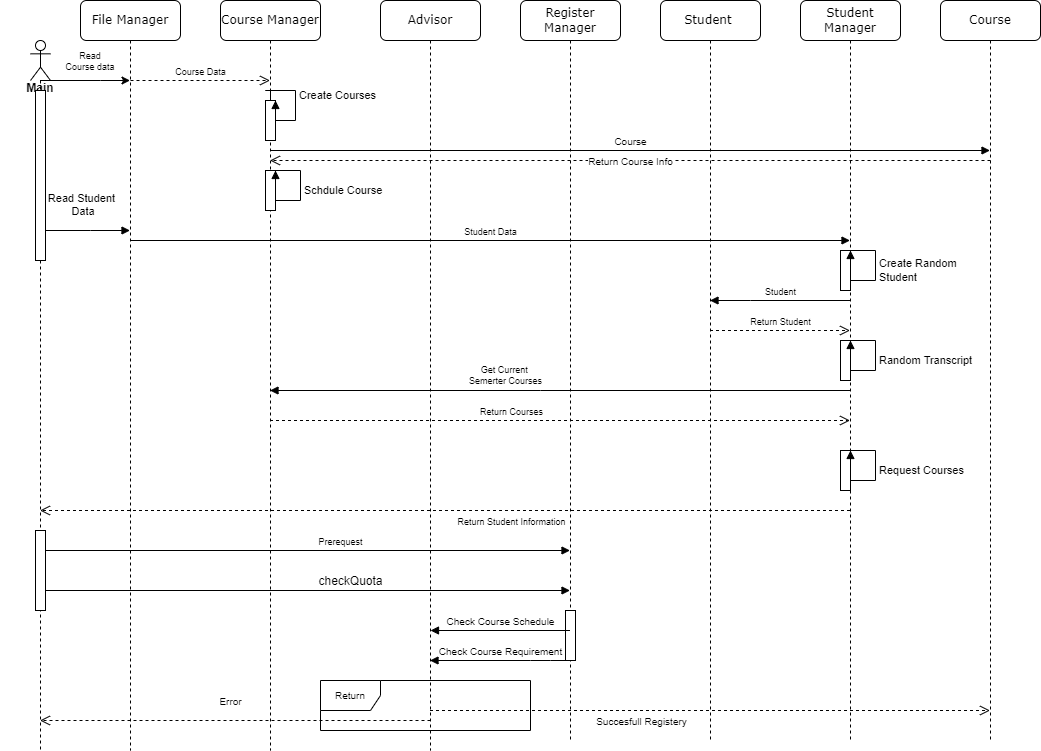

The diagram above was exported from draw.io. Its source (the exported page's mxGraphModel, read from the mxfile embedded in the PNG):
<mxGraphModel dx="1422" dy="737" grid="1" gridSize="10" guides="1" tooltips="1" connect="1" arrows="1" fold="1" page="1" pageScale="1" pageWidth="1100" pageHeight="850" background="none" math="0" shadow="0">
  <root>
    <mxCell id="0" />
    <mxCell id="1" parent="0" />
    <mxCell id="7baba1c4bc27f4b0-2" value="Course Manager" style="shape=umlLifeline;perimeter=lifelinePerimeter;whiteSpace=wrap;html=1;container=1;collapsible=0;recursiveResize=0;outlineConnect=0;rounded=1;shadow=0;comic=0;labelBackgroundColor=none;strokeWidth=1;fontFamily=Verdana;fontSize=12;align=center;" parent="1" vertex="1">
      <mxGeometry x="240" y="80" width="100" height="750" as="geometry" />
    </mxCell>
    <mxCell id="Jwvpj1q0GsRHmgiV8kRB-16" value="" style="html=1;points=[];perimeter=orthogonalPerimeter;" vertex="1" parent="7baba1c4bc27f4b0-2">
      <mxGeometry x="45" y="100" width="10" height="40" as="geometry" />
    </mxCell>
    <mxCell id="Jwvpj1q0GsRHmgiV8kRB-17" value="Create Courses" style="edgeStyle=orthogonalEdgeStyle;html=1;align=left;spacingLeft=2;endArrow=block;rounded=0;entryX=1;entryY=0;" edge="1" target="Jwvpj1q0GsRHmgiV8kRB-16" parent="7baba1c4bc27f4b0-2">
      <mxGeometry x="-0.1304" relative="1" as="geometry">
        <mxPoint x="50" y="100" as="sourcePoint" />
        <Array as="points">
          <mxPoint x="45" y="90" />
          <mxPoint x="75" y="90" />
          <mxPoint x="75" y="120" />
          <mxPoint x="50" y="120" />
        </Array>
        <mxPoint as="offset" />
      </mxGeometry>
    </mxCell>
    <mxCell id="Jwvpj1q0GsRHmgiV8kRB-27" value="" style="html=1;points=[];perimeter=orthogonalPerimeter;" vertex="1" parent="7baba1c4bc27f4b0-2">
      <mxGeometry x="45" y="170" width="10" height="40" as="geometry" />
    </mxCell>
    <mxCell id="Jwvpj1q0GsRHmgiV8kRB-28" value="Schdule Course" style="edgeStyle=orthogonalEdgeStyle;html=1;align=left;spacingLeft=2;endArrow=block;rounded=0;entryX=1;entryY=0;" edge="1" parent="7baba1c4bc27f4b0-2" target="Jwvpj1q0GsRHmgiV8kRB-27">
      <mxGeometry x="-0.1304" relative="1" as="geometry">
        <mxPoint x="50" y="170" as="sourcePoint" />
        <Array as="points">
          <mxPoint x="50" y="170" />
          <mxPoint x="80" y="170" />
          <mxPoint x="80" y="200" />
          <mxPoint x="55" y="200" />
        </Array>
        <mxPoint as="offset" />
      </mxGeometry>
    </mxCell>
    <mxCell id="Jwvpj1q0GsRHmgiV8kRB-69" value="Course" style="html=1;verticalAlign=bottom;endArrow=block;rounded=0;labelBackgroundColor=#FFFFFF;fontSize=10;fontColor=#000000;" edge="1" parent="7baba1c4bc27f4b0-2" target="7baba1c4bc27f4b0-8">
      <mxGeometry width="80" relative="1" as="geometry">
        <mxPoint x="50" y="150" as="sourcePoint" />
        <mxPoint x="130" y="150" as="targetPoint" />
      </mxGeometry>
    </mxCell>
    <mxCell id="7baba1c4bc27f4b0-3" value="Advisor" style="shape=umlLifeline;perimeter=lifelinePerimeter;whiteSpace=wrap;html=1;container=1;collapsible=0;recursiveResize=0;outlineConnect=0;rounded=1;shadow=0;comic=0;labelBackgroundColor=none;strokeWidth=1;fontFamily=Verdana;fontSize=12;align=center;" parent="1" vertex="1">
      <mxGeometry x="400" y="80" width="100" height="750" as="geometry" />
    </mxCell>
    <mxCell id="7baba1c4bc27f4b0-4" value="Register Manager" style="shape=umlLifeline;perimeter=lifelinePerimeter;whiteSpace=wrap;html=1;container=1;collapsible=0;recursiveResize=0;outlineConnect=0;rounded=1;shadow=0;comic=0;labelBackgroundColor=none;strokeWidth=1;fontFamily=Verdana;fontSize=12;align=center;" parent="1" vertex="1">
      <mxGeometry x="540" y="80" width="100" height="740" as="geometry" />
    </mxCell>
    <mxCell id="Jwvpj1q0GsRHmgiV8kRB-68" value="" style="html=1;points=[];perimeter=orthogonalPerimeter;fontSize=10;fontColor=#000000;" vertex="1" parent="7baba1c4bc27f4b0-4">
      <mxGeometry x="45" y="610" width="10" height="50" as="geometry" />
    </mxCell>
    <mxCell id="7baba1c4bc27f4b0-5" value="Student&amp;nbsp;" style="shape=umlLifeline;perimeter=lifelinePerimeter;whiteSpace=wrap;html=1;container=1;collapsible=0;recursiveResize=0;outlineConnect=0;rounded=1;shadow=0;comic=0;labelBackgroundColor=none;strokeWidth=1;fontFamily=Verdana;fontSize=12;align=center;" parent="1" vertex="1">
      <mxGeometry x="680" y="80" width="100" height="740" as="geometry" />
    </mxCell>
    <mxCell id="7baba1c4bc27f4b0-6" value="Student Manager" style="shape=umlLifeline;perimeter=lifelinePerimeter;whiteSpace=wrap;html=1;container=1;collapsible=0;recursiveResize=0;outlineConnect=0;rounded=1;shadow=0;comic=0;labelBackgroundColor=none;strokeWidth=1;fontFamily=Verdana;fontSize=12;align=center;" parent="1" vertex="1">
      <mxGeometry x="820" y="80" width="100" height="740" as="geometry" />
    </mxCell>
    <mxCell id="Jwvpj1q0GsRHmgiV8kRB-25" value="" style="html=1;points=[];perimeter=orthogonalPerimeter;" vertex="1" parent="7baba1c4bc27f4b0-6">
      <mxGeometry x="40" y="250" width="10" height="40" as="geometry" />
    </mxCell>
    <mxCell id="Jwvpj1q0GsRHmgiV8kRB-26" value="Create Random &lt;br&gt;Student" style="edgeStyle=orthogonalEdgeStyle;html=1;align=left;spacingLeft=2;endArrow=block;rounded=0;entryX=1;entryY=0;" edge="1" parent="7baba1c4bc27f4b0-6" target="Jwvpj1q0GsRHmgiV8kRB-25">
      <mxGeometry x="-0.1304" relative="1" as="geometry">
        <mxPoint x="45" y="250" as="sourcePoint" />
        <Array as="points">
          <mxPoint x="45" y="250" />
          <mxPoint x="75" y="250" />
          <mxPoint x="75" y="280" />
          <mxPoint x="50" y="280" />
        </Array>
        <mxPoint as="offset" />
      </mxGeometry>
    </mxCell>
    <mxCell id="Jwvpj1q0GsRHmgiV8kRB-30" value="" style="html=1;points=[];perimeter=orthogonalPerimeter;" vertex="1" parent="7baba1c4bc27f4b0-6">
      <mxGeometry x="40" y="340" width="10" height="40" as="geometry" />
    </mxCell>
    <mxCell id="Jwvpj1q0GsRHmgiV8kRB-31" value="Random Transcript" style="edgeStyle=orthogonalEdgeStyle;html=1;align=left;spacingLeft=2;endArrow=block;rounded=0;entryX=1;entryY=0;" edge="1" parent="7baba1c4bc27f4b0-6" target="Jwvpj1q0GsRHmgiV8kRB-30">
      <mxGeometry x="-0.1304" relative="1" as="geometry">
        <mxPoint x="45" y="340" as="sourcePoint" />
        <Array as="points">
          <mxPoint x="45" y="340" />
          <mxPoint x="75" y="340" />
          <mxPoint x="75" y="370" />
          <mxPoint x="50" y="370" />
        </Array>
        <mxPoint as="offset" />
      </mxGeometry>
    </mxCell>
    <mxCell id="Jwvpj1q0GsRHmgiV8kRB-32" value="" style="html=1;points=[];perimeter=orthogonalPerimeter;" vertex="1" parent="7baba1c4bc27f4b0-6">
      <mxGeometry x="40" y="450" width="10" height="40" as="geometry" />
    </mxCell>
    <mxCell id="Jwvpj1q0GsRHmgiV8kRB-33" value="Request Courses" style="edgeStyle=orthogonalEdgeStyle;html=1;align=left;spacingLeft=2;endArrow=block;rounded=0;entryX=1;entryY=0;" edge="1" parent="7baba1c4bc27f4b0-6" target="Jwvpj1q0GsRHmgiV8kRB-32">
      <mxGeometry x="-0.1304" relative="1" as="geometry">
        <mxPoint x="45" y="450" as="sourcePoint" />
        <Array as="points">
          <mxPoint x="45" y="450" />
          <mxPoint x="75" y="450" />
          <mxPoint x="75" y="480" />
          <mxPoint x="50" y="480" />
        </Array>
        <mxPoint as="offset" />
      </mxGeometry>
    </mxCell>
    <mxCell id="7baba1c4bc27f4b0-7" value="File Manager" style="shape=umlLifeline;perimeter=lifelinePerimeter;whiteSpace=wrap;html=1;container=1;collapsible=0;recursiveResize=0;outlineConnect=0;rounded=1;shadow=0;comic=0;labelBackgroundColor=none;strokeWidth=1;fontFamily=Verdana;fontSize=12;align=center;" parent="1" vertex="1">
      <mxGeometry x="100" y="80" width="100" height="750" as="geometry" />
    </mxCell>
    <mxCell id="Jwvpj1q0GsRHmgiV8kRB-9" value="Read&#10;Course data" style="text;align=center;fontStyle=0;verticalAlign=middle;spacingLeft=3;spacingRight=3;strokeColor=none;rotatable=0;points=[[0,0.5],[1,0.5]];portConstraint=eastwest;fontSize=9;" vertex="1" parent="7baba1c4bc27f4b0-7">
      <mxGeometry x="-30" y="48" width="80" height="26" as="geometry" />
    </mxCell>
    <mxCell id="Jwvpj1q0GsRHmgiV8kRB-23" value="Student Data" style="html=1;verticalAlign=bottom;endArrow=block;rounded=0;fontSize=9;" edge="1" parent="7baba1c4bc27f4b0-7" target="7baba1c4bc27f4b0-6">
      <mxGeometry width="80" relative="1" as="geometry">
        <mxPoint x="50" y="240" as="sourcePoint" />
        <mxPoint x="130" y="240" as="targetPoint" />
      </mxGeometry>
    </mxCell>
    <mxCell id="7baba1c4bc27f4b0-8" value="Course" style="shape=umlLifeline;perimeter=lifelinePerimeter;whiteSpace=wrap;html=1;container=1;collapsible=0;recursiveResize=0;outlineConnect=0;rounded=1;shadow=0;comic=0;labelBackgroundColor=none;strokeWidth=1;fontFamily=Verdana;fontSize=12;align=center;" parent="1" vertex="1">
      <mxGeometry x="960" y="80" width="100" height="740" as="geometry" />
    </mxCell>
    <mxCell id="Jwvpj1q0GsRHmgiV8kRB-2" value="" style="endArrow=classic;html=1;rounded=0;" edge="1" parent="1" source="Jwvpj1q0GsRHmgiV8kRB-3" target="7baba1c4bc27f4b0-7">
      <mxGeometry width="50" height="50" relative="1" as="geometry">
        <mxPoint x="80" y="180" as="sourcePoint" />
        <mxPoint x="146" y="184.84000000000003" as="targetPoint" />
        <Array as="points">
          <mxPoint x="120" y="160" />
        </Array>
      </mxGeometry>
    </mxCell>
    <mxCell id="Jwvpj1q0GsRHmgiV8kRB-3" value="" style="shape=umlLifeline;participant=umlActor;perimeter=lifelinePerimeter;whiteSpace=wrap;html=1;container=1;collapsible=0;recursiveResize=0;verticalAlign=top;spacingTop=36;outlineConnect=0;" vertex="1" parent="1">
      <mxGeometry x="50" y="120" width="20" height="710" as="geometry" />
    </mxCell>
    <mxCell id="Jwvpj1q0GsRHmgiV8kRB-54" value="Prerequest" style="html=1;verticalAlign=bottom;endArrow=block;rounded=0;fontSize=9;" edge="1" parent="Jwvpj1q0GsRHmgiV8kRB-3" target="7baba1c4bc27f4b0-4">
      <mxGeometry x="0.1331" width="80" relative="1" as="geometry">
        <mxPoint x="10" y="510" as="sourcePoint" />
        <mxPoint x="90" y="510" as="targetPoint" />
        <mxPoint as="offset" />
      </mxGeometry>
    </mxCell>
    <mxCell id="Jwvpj1q0GsRHmgiV8kRB-58" value="&lt;span style=&quot;font-family: whitney, &amp;quot;helvetica neue&amp;quot;, helvetica, arial, sans-serif; font-size: 12px; text-align: left; background-color: rgb(255, 255, 255);&quot;&gt;checkQuota&lt;/span&gt;" style="html=1;verticalAlign=bottom;endArrow=block;rounded=0;fontSize=9;fontColor=#000000;" edge="1" parent="Jwvpj1q0GsRHmgiV8kRB-3" target="7baba1c4bc27f4b0-4">
      <mxGeometry x="0.1709" width="80" relative="1" as="geometry">
        <mxPoint x="10" y="550" as="sourcePoint" />
        <mxPoint x="90" y="550" as="targetPoint" />
        <mxPoint as="offset" />
      </mxGeometry>
    </mxCell>
    <mxCell id="Jwvpj1q0GsRHmgiV8kRB-67" value="" style="html=1;points=[];perimeter=orthogonalPerimeter;fontSize=10;fontColor=#000000;" vertex="1" parent="Jwvpj1q0GsRHmgiV8kRB-3">
      <mxGeometry x="5" y="490" width="10" height="80" as="geometry" />
    </mxCell>
    <mxCell id="Jwvpj1q0GsRHmgiV8kRB-4" value="Main" style="text;align=center;fontStyle=1;verticalAlign=middle;spacingLeft=3;spacingRight=3;strokeColor=none;rotatable=0;points=[[0,0.5],[1,0.5]];portConstraint=eastwest;" vertex="1" parent="1">
      <mxGeometry x="20" y="154" width="80" height="26" as="geometry" />
    </mxCell>
    <mxCell id="Jwvpj1q0GsRHmgiV8kRB-22" value="Course Data" style="html=1;verticalAlign=bottom;endArrow=open;dashed=1;endSize=8;rounded=0;fontSize=9;" edge="1" parent="1" target="7baba1c4bc27f4b0-2">
      <mxGeometry relative="1" as="geometry">
        <mxPoint x="150" y="160" as="sourcePoint" />
        <mxPoint x="190" y="170" as="targetPoint" />
        <Array as="points">
          <mxPoint x="250" y="160" />
        </Array>
      </mxGeometry>
    </mxCell>
    <mxCell id="Jwvpj1q0GsRHmgiV8kRB-20" value="Read Student&lt;br&gt;&amp;nbsp;Data" style="html=1;verticalAlign=bottom;endArrow=block;rounded=0;" edge="1" parent="1" source="Jwvpj1q0GsRHmgiV8kRB-3" target="7baba1c4bc27f4b0-7">
      <mxGeometry x="-0.1" y="10" width="80" relative="1" as="geometry">
        <mxPoint x="60" y="260" as="sourcePoint" />
        <mxPoint x="140" y="250" as="targetPoint" />
        <Array as="points">
          <mxPoint x="110" y="310" />
        </Array>
        <mxPoint as="offset" />
      </mxGeometry>
    </mxCell>
    <mxCell id="Jwvpj1q0GsRHmgiV8kRB-36" value="" style="html=1;points=[];perimeter=orthogonalPerimeter;fontSize=9;" vertex="1" parent="1">
      <mxGeometry x="55" y="170" width="10" height="170" as="geometry" />
    </mxCell>
    <mxCell id="Jwvpj1q0GsRHmgiV8kRB-39" value="Student" style="html=1;verticalAlign=bottom;endArrow=block;rounded=0;fontSize=9;" edge="1" parent="1" source="7baba1c4bc27f4b0-6" target="7baba1c4bc27f4b0-5">
      <mxGeometry width="80" relative="1" as="geometry">
        <mxPoint x="850" y="440" as="sourcePoint" />
        <mxPoint x="770" y="440" as="targetPoint" />
        <Array as="points">
          <mxPoint x="770" y="380" />
        </Array>
      </mxGeometry>
    </mxCell>
    <mxCell id="Jwvpj1q0GsRHmgiV8kRB-40" value="Return Student" style="html=1;verticalAlign=bottom;endArrow=open;dashed=1;endSize=8;rounded=0;fontSize=9;" edge="1" parent="1" source="7baba1c4bc27f4b0-5" target="7baba1c4bc27f4b0-6">
      <mxGeometry relative="1" as="geometry">
        <mxPoint x="770" y="390" as="sourcePoint" />
        <mxPoint x="850" y="390" as="targetPoint" />
        <Array as="points">
          <mxPoint x="780" y="410" />
          <mxPoint x="840" y="410" />
        </Array>
      </mxGeometry>
    </mxCell>
    <mxCell id="Jwvpj1q0GsRHmgiV8kRB-41" value="" style="html=1;verticalAlign=bottom;endArrow=block;rounded=0;fontSize=9;" edge="1" parent="1" source="7baba1c4bc27f4b0-6" target="7baba1c4bc27f4b0-2">
      <mxGeometry width="80" relative="1" as="geometry">
        <mxPoint x="840" y="470" as="sourcePoint" />
        <mxPoint x="760" y="470" as="targetPoint" />
        <Array as="points">
          <mxPoint x="560" y="470" />
        </Array>
      </mxGeometry>
    </mxCell>
    <mxCell id="Jwvpj1q0GsRHmgiV8kRB-42" value="Get Current&amp;nbsp;&lt;br&gt;Semerter Courses" style="text;html=1;align=center;verticalAlign=middle;resizable=0;points=[];autosize=1;strokeColor=none;fillColor=none;fontSize=9;" vertex="1" parent="1">
      <mxGeometry x="480" y="440" width="90" height="30" as="geometry" />
    </mxCell>
    <mxCell id="Jwvpj1q0GsRHmgiV8kRB-43" value="Return Courses" style="html=1;verticalAlign=bottom;endArrow=open;dashed=1;endSize=8;rounded=0;fontSize=9;" edge="1" parent="1" source="7baba1c4bc27f4b0-2" target="7baba1c4bc27f4b0-6">
      <mxGeometry x="-0.1707" relative="1" as="geometry">
        <mxPoint x="710" y="490" as="sourcePoint" />
        <mxPoint x="630" y="490" as="targetPoint" />
        <Array as="points">
          <mxPoint x="660" y="500" />
        </Array>
        <mxPoint x="1" as="offset" />
      </mxGeometry>
    </mxCell>
    <mxCell id="Jwvpj1q0GsRHmgiV8kRB-46" value="Return Student Information" style="html=1;verticalAlign=bottom;endArrow=open;dashed=1;endSize=8;rounded=0;fontSize=9;" edge="1" parent="1" source="7baba1c4bc27f4b0-6" target="Jwvpj1q0GsRHmgiV8kRB-3">
      <mxGeometry x="-0.1617" y="20" relative="1" as="geometry">
        <mxPoint x="590" y="580" as="sourcePoint" />
        <mxPoint x="510" y="580" as="targetPoint" />
        <Array as="points">
          <mxPoint x="630" y="590" />
        </Array>
        <mxPoint x="1" as="offset" />
      </mxGeometry>
    </mxCell>
    <mxCell id="Jwvpj1q0GsRHmgiV8kRB-59" value="&lt;font style=&quot;font-size: 10px&quot;&gt;Check Course Schedule&lt;/font&gt;" style="html=1;verticalAlign=bottom;endArrow=block;rounded=0;labelBackgroundColor=#FFFFFF;fontSize=12;fontColor=#000000;" edge="1" parent="1" source="7baba1c4bc27f4b0-4">
      <mxGeometry width="80" relative="1" as="geometry">
        <mxPoint x="530" y="710" as="sourcePoint" />
        <mxPoint x="450" y="710" as="targetPoint" />
      </mxGeometry>
    </mxCell>
    <mxCell id="Jwvpj1q0GsRHmgiV8kRB-64" value="Check Course Requirement" style="html=1;verticalAlign=bottom;endArrow=block;rounded=0;labelBackgroundColor=#FFFFFF;fontSize=10;fontColor=#000000;" edge="1" parent="1" source="7baba1c4bc27f4b0-4" target="7baba1c4bc27f4b0-3">
      <mxGeometry width="80" relative="1" as="geometry">
        <mxPoint x="560" y="740" as="sourcePoint" />
        <mxPoint x="480" y="740" as="targetPoint" />
        <Array as="points">
          <mxPoint x="570" y="740" />
          <mxPoint x="550" y="740" />
        </Array>
      </mxGeometry>
    </mxCell>
    <mxCell id="Jwvpj1q0GsRHmgiV8kRB-70" value="Return Course Info" style="html=1;verticalAlign=bottom;endArrow=open;dashed=1;endSize=8;rounded=0;labelBackgroundColor=#FFFFFF;fontSize=10;fontColor=#000000;" edge="1" parent="1" target="7baba1c4bc27f4b0-2">
      <mxGeometry x="-0.0007" y="10" relative="1" as="geometry">
        <mxPoint x="1010" y="240" as="sourcePoint" />
        <mxPoint x="930" y="240" as="targetPoint" />
        <Array as="points">
          <mxPoint x="670" y="240" />
        </Array>
        <mxPoint as="offset" />
      </mxGeometry>
    </mxCell>
    <mxCell id="Jwvpj1q0GsRHmgiV8kRB-73" value="Return" style="shape=umlFrame;whiteSpace=wrap;html=1;fontSize=10;fontColor=#000000;" vertex="1" parent="1">
      <mxGeometry x="340" y="760" width="210" height="50" as="geometry" />
    </mxCell>
    <mxCell id="Jwvpj1q0GsRHmgiV8kRB-78" value="Error" style="html=1;verticalAlign=bottom;endArrow=open;dashed=1;endSize=8;rounded=0;labelBackgroundColor=#FFFFFF;fontSize=10;fontColor=#000000;" edge="1" parent="1" target="Jwvpj1q0GsRHmgiV8kRB-3">
      <mxGeometry x="0.0243" y="-10" relative="1" as="geometry">
        <mxPoint x="450" y="800" as="sourcePoint" />
        <mxPoint x="370" y="800" as="targetPoint" />
        <mxPoint as="offset" />
      </mxGeometry>
    </mxCell>
    <mxCell id="Jwvpj1q0GsRHmgiV8kRB-81" value="Succesfull Registery" style="html=1;verticalAlign=bottom;endArrow=open;dashed=1;endSize=8;rounded=0;labelBackgroundColor=#FFFFFF;fontSize=10;fontColor=#000000;" edge="1" parent="1" source="7baba1c4bc27f4b0-3" target="7baba1c4bc27f4b0-8">
      <mxGeometry x="-0.2482" y="-20" relative="1" as="geometry">
        <mxPoint x="630" y="780" as="sourcePoint" />
        <mxPoint x="710" y="780" as="targetPoint" />
        <Array as="points">
          <mxPoint x="710" y="790" />
        </Array>
        <mxPoint as="offset" />
      </mxGeometry>
    </mxCell>
  </root>
</mxGraphModel>